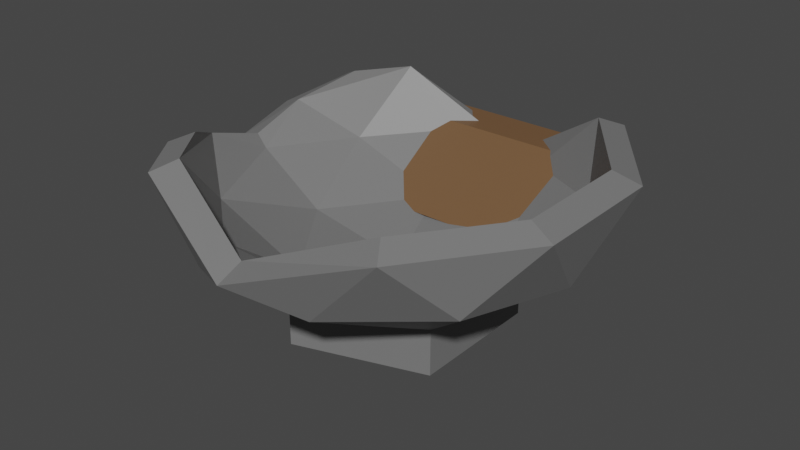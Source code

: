 # Source: Couldren.blend  (saved by Blender 3.3.6; exported with 4.5.12 LTS)
import bpy
from mathutils import Matrix  # noqa: F401  (used for matrix-valued properties, if any)

bpy.ops.wm.read_factory_settings(use_empty=True)
scene = bpy.context.scene
scene.name = 'Scene'

# ---- collections
col_collection = bpy.data.collections.new('Collection'); scene.collection.children.link(col_collection)
col_dollar_sign_symbol_bold_text_svgrepo_com_svg = bpy.data.collections.new('dollar-sign-symbol-bold-text-svgrepo-com.svg'); scene.collection.children.link(col_dollar_sign_symbol_bold_text_svgrepo_com_svg)

# ---- materials (node trees are filled in below, after node groups)
mat_wood = bpy.data.materials.new('wood')
mat_wood.use_transparent_shadow = False
mat_stone_001 = bpy.data.materials.new('stone.001')
mat_stone_001.use_transparent_shadow = False

# ---- material node trees
mat_wood.use_nodes = True; mat_wood.node_tree.nodes.clear()
_N = mat_wood.node_tree.nodes; _L = mat_wood.node_tree.links
n0 = _N.new('ShaderNodeBsdfPrincipled'); n0.name = 'Principled BSDF'; n0.location = (10, 300)
n0.distribution = 'GGX'
n0.subsurface_method = 'RANDOM_WALK_SKIN'
n0.inputs[0].default_value = (0.1679, 0.08872, 0.04065, 1.0)
n0.inputs[3].default_value = 1.45
n0.inputs[27].default_value = (0.0, 0.0, 0.0, 1.0)
n0.inputs[28].default_value = 1.0
n1 = _N.new('ShaderNodeOutputMaterial'); n1.name = 'Material Output'; n1.location = (300, 300)
_L.new(n0.outputs[0], n1.inputs[0])
n1.is_active_output = True
mat_stone_001.use_nodes = True; mat_stone_001.node_tree.nodes.clear()
_N = mat_stone_001.node_tree.nodes; _L = mat_stone_001.node_tree.links
n0 = _N.new('ShaderNodeBsdfPrincipled'); n0.name = 'Principled BSDF'; n0.location = (10, 300)
n0.distribution = 'GGX'
n0.subsurface_method = 'RANDOM_WALK_SKIN'
n0.inputs[0].default_value = (0.1845, 0.1845, 0.1845, 1.0)
n0.inputs[3].default_value = 1.45
n0.inputs[27].default_value = (0.0, 0.0, 0.0, 1.0)
n0.inputs[28].default_value = 1.0
n1 = _N.new('ShaderNodeOutputMaterial'); n1.name = 'Material Output'; n1.location = (300, 300)
_L.new(n0.outputs[0], n1.inputs[0])
n1.is_active_output = True

# ---- world
world_world = bpy.data.worlds.new('World'); scene.world = world_world
world_world.use_nodes = True; world_world.node_tree.nodes.clear()
_N = world_world.node_tree.nodes; _L = world_world.node_tree.links
n0 = _N.new('ShaderNodeOutputWorld'); n0.name = 'World Output'; n0.location = (300, 300)
n1 = _N.new('ShaderNodeBackground'); n1.name = 'Background'; n1.location = (10, 300)
n1.inputs[0].default_value = (0.05088, 0.05088, 0.05088, 1.0)
_L.new(n1.outputs[0], n0.inputs[0])
n0.is_active_output = True
world_world.color = (0.05088, 0.05088, 0.05088)
world_world.use_sun_shadow = False
world_world.sun_shadow_jitter_overblur = 0.0

# ---- meshes
me_icosphere = bpy.data.meshes.new('Icosphere')
me_icosphere.from_pydata([(4.921, -3.575, 3.247), (-1.879, -5.784, 3.247), (-6.082, 0.0, 3.247), (-1.879, 5.784, 3.247), (4.921, 3.575, 3.247), (-1.105, -3.4, 1.464), (2.892, -2.101, 1.464), (1.788, -5.501, 2.9), (5.784, 0.0, 2.9), (2.892, 2.101, 1.464), (-3.575, 0.0, 1.464), (-4.68, -3.4, 2.9), (-1.105, 3.4, 1.464), (-4.68, 3.4, 2.9), (1.788, 5.501, 2.9), (6.467, -2.101, 5.224), (6.467, 2.101, 5.224), (0.0, -6.8, 3.839), (3.997, -5.501, 5.224), (-6.467, -2.101, 4.431), (-3.997, -5.501, 5.224), (-3.997, 5.501, 5.224), (-6.467, 2.101, 4.431), (3.997, 5.501, 5.224), (0.0, 6.8, 2.839), (-0.9944, -3.061, 2.296), (8.984e-07, 0.0, 1.709), (2.603, -1.892, 2.296), (4.318, -3.137, 3.762), (1.574, -4.843, 3.484), (-1.649, -5.076, 3.762), (5.093, 0.0, 3.484), (2.603, 1.892, 2.296), (4.318, 3.137, 3.762), (-3.218, 0.0, 2.296), (-4.12, -2.993, 3.484), (-5.337, 4.832e-09, 3.762), (-0.9944, 3.061, 2.296), (-4.12, 2.993, 3.484), (-1.649, 5.076, 3.762), (1.574, 4.843, 3.484), (5.657, -1.856, 5.545), (-0.01669, -5.954, 4.161), (-5.667, -1.824, 4.753), (-3.486, 4.826, 5.545), (3.513, 4.807, 5.545), (5.657, 1.856, 5.545), (3.513, -4.807, 5.545), (-3.486, -4.826, 5.545), (-5.667, 1.824, 4.753), (-0.01669, 5.954, 3.161), (-1.105, -3.4, -6.199e-06), (-3.575, 0.0, 6.199e-06), (-1.105, 3.4, -6.199e-06), (2.892, -2.101, -6.199e-06), (2.892, 2.101, -6.199e-06), (2.661, 2.0, 2.318), (3.0, 2.0, 2.0), (-3.0, 2.0, 1.841), (3.0, 2.0, 2.159), (-2.661, 2.0, 1.841), (-2.661, 2.0, 2.318), (-3.0, 2.0, 2.0), (-3.0, 2.0, 2.159), (3.0, 2.0, 2.318), (2.661, 2.0, 1.841), (3.0, 2.0, 1.841), (-3.0, 2.0, 2.318), (-3.0, 5.0, 2.318), (-3.0, 6.291, 2.318), (-3.0, 5.0, 2.0), (-2.661, 5.0, 2.318), (-2.661, 5.0, 3.682), (-2.661, 6.291, 2.318), (-2.661, 6.682, 2.709), (-2.661, 6.682, 3.291), (-3.0, 6.682, 2.709), (-3.0, 6.682, 3.291), (-3.0, 7.0, 2.577), (-3.0, 6.423, 2.0), (3.0, 7.0, 2.577), (-3.0, 7.0, 3.423), (-3.0, 6.423, 4.0), (3.0, 7.0, 3.423), (3.0, 6.423, 4.0), (3.0, 6.682, 3.291), (3.0, 6.291, 3.682), (3.0, 6.682, 2.709), (2.661, 6.682, 3.291), (2.661, 6.291, 3.682), (2.661, 6.682, 2.709), (2.661, 6.291, 2.318), (2.661, 5.0, 2.318), (3.0, 6.291, 2.318), (3.0, 5.0, 2.318), (3.0, 6.423, 2.0), (3.0, 5.0, 2.0), (2.661, 5.0, 3.682), (3.0, 5.0, 3.682), (3.0, 5.0, 4.0), (-3.0, 5.0, 4.0), (-3.0, 5.0, 3.682), (-3.0, 6.291, 3.682), (-2.661, 6.291, 3.682), (-6.467, 0.0, 3.839), (-5.667, 0.0, 4.161), (-5.232, -3.801, 5.224), (-4.577, -3.325, 5.545), (-5.232, 3.801, 5.224), (-4.577, 3.325, 5.545)], [], [(12, 53, 52, 10), (0, 6, 8), (9, 55, 53, 12), (10, 52, 51, 5), (6, 54, 55, 9), (0, 8, 15), (1, 7, 17), (2, 11, 19), (3, 13, 21), (4, 14, 23), (0, 15, 18), (1, 17, 20), (2, 19, 104, 22), (3, 21, 24), (4, 23, 16), (23, 14, 24), (14, 3, 24), (21, 13, 22, 108), (13, 2, 22), (19, 11, 20, 106), (11, 1, 20), (17, 7, 18), (7, 0, 18), (15, 8, 16), (8, 4, 16), (9, 14, 4), (9, 12, 14), (12, 3, 14), (12, 13, 3), (12, 10, 13), (10, 2, 13), (10, 11, 2), (10, 5, 11), (5, 1, 11), (8, 9, 4), (8, 6, 9), (5, 51, 54, 6), (5, 7, 1), (5, 6, 7), (6, 0, 7), (26, 25, 27), (28, 31, 27), (26, 34, 25), (26, 37, 34), (26, 32, 37), (28, 41, 31), (30, 42, 29), (36, 43, 35), (39, 44, 38), (33, 45, 40), (28, 47, 41), (30, 48, 42), (36, 49, 105, 43), (39, 50, 44), (33, 46, 45), (45, 50, 40), (40, 50, 39), (44, 109, 49, 38), (38, 49, 36), (43, 107, 48, 35), (35, 48, 30), (42, 47, 29), (29, 47, 28), (41, 46, 31), (31, 46, 33), (32, 33, 40), (32, 40, 37), (37, 40, 39), (37, 39, 38), (37, 38, 34), (34, 38, 36), (34, 36, 35), (34, 35, 25), (25, 35, 30), (31, 33, 32), (31, 32, 27), (27, 32, 26), (25, 30, 29), (25, 29, 27), (27, 29, 28), (15, 41, 47, 18), (106, 107, 43, 19), (21, 44, 50, 24), (108, 109, 44, 21), (24, 50, 45, 23), (104, 105, 49, 22), (17, 42, 48, 20), (16, 46, 41, 15), (23, 45, 46, 16), (18, 47, 42, 17), (94, 92, 56, 64), (68, 70, 62, 67), (71, 68, 67, 61), (96, 94, 64, 57), (92, 97, 65, 56), (98, 99, 59, 66), (101, 72, 60, 58), (99, 100, 63, 59), (97, 98, 66, 65), (70, 96, 57, 62), (72, 71, 61, 60), (100, 101, 58, 63), (68, 71, 73, 69), (69, 79, 70, 68), (72, 103, 75, 74, 73, 71), (69, 73, 74, 76), (76, 74, 75, 77), (76, 78, 79, 69), (77, 81, 78, 76), (79, 78, 80, 95), (78, 81, 83, 80), (102, 82, 81, 77), (81, 82, 84, 83), (85, 83, 84, 86), (87, 80, 83, 85), (86, 89, 88, 85), (85, 88, 90, 87), (92, 91, 90, 88, 89, 97), (87, 90, 91, 93), (93, 91, 92, 94), (93, 95, 80, 87), (94, 96, 95, 93), (70, 79, 95, 96), (98, 97, 89, 86), (86, 84, 99, 98), (99, 84, 82, 100), (101, 100, 82, 102), (102, 103, 72, 101), (77, 75, 103, 102), (19, 43, 105, 104), (20, 48, 107, 106), (22, 49, 109, 108)])
me_icosphere.polygons.foreach_set('material_index', [1, 1, 1, 1, 1, 1, 1, 1, 1, 1, 1, 1, 1, 1, 1, 1, 1, 1, 1, 1, 1, 1, 1, 1, 1, 1, 1, 1, 1, 1, 1, 1, 1, 1, 1, 1, 1, 1, 1, 1, 1, 1, 1, 1, 1, 1, 1, 1, 1, 1, 1, 1, 1, 1, 1, 1, 1, 1, 1, 1, 1, 1, 1, 1, 1, 1, 1, 1, 1, 1, 1, 1, 1, 1, 1, 1, 1, 1, 1, 1, 1, 1, 1, 1, 1, 1, 1, 1, 1, 1, 0, 0, 0, 0, 1, 0, 0, 0, 0, 0, 1, 0, 0, 0, 1, 0, 0, 0, 0, 0, 0, 0, 0, 0, 0, 0, 0, 1, 0, 0, 0, 0, 0, 0, 0, 0, 0, 0, 0, 1, 1, 1])
_uv = me_icosphere.uv_layers.new(name='UVMap')
_uv.uv.foreach_set('vector', [0.6818, 0.07873, 0.6818, 0.07873, 0.7727, 0.07873, 0.7727, 0.07873, 0.2727, 0.1575, 0.3182, 0.07873, 0.3636, 0.1575, 0.5, 0.07873, 0.5, 0.07873, 0.5909, 0.07873, 0.5909, 0.07873, 0.8636, 0.07873, 0.8636, 0.07873, 0.9545, 0.07873, 0.9545, 0.07873, 0.3182, 0.07873, 0.3182, 0.07873, 0.4091, 0.07873, 0.4091, 0.07873, 0.2727, 0.1575, 0.3636, 0.1575, 0.3182, 0.2362, 0.09091, 0.1575, 0.1818, 0.1575, 0.1364, 0.2362, 0.8182, 0.1575, 0.9091, 0.1575, 0.8636, 0.2362, 0.6364, 0.1575, 0.7273, 0.1575, 0.6818, 0.2362, 0.4545, 0.1575, 0.5455, 0.1575, 0.5, 0.2362, 0.2727, 0.1575, 0.3182, 0.2362, 0.2273, 0.2362, 0.09091, 0.1575, 0.1364, 0.2362, 0.04546, 0.2362, 0.8182, 0.1575, 0.8636, 0.2362, 0.8182, 0.2362, 0.7727, 0.2362, 0.6364, 0.1575, 0.6818, 0.2362, 0.5909, 0.2362, 0.4545, 0.1575, 0.5, 0.2362, 0.4091, 0.2362, 0.5, 0.2362, 0.5455, 0.1575, 0.5909, 0.2362, 0.5455, 0.1575, 0.6364, 0.1575, 0.5909, 0.2362, 0.6818, 0.2362, 0.7273, 0.1575, 0.7727, 0.2362, 0.7273, 0.2362, 0.7273, 0.1575, 0.8182, 0.1575, 0.7727, 0.2362, 0.8636, 0.2362, 0.9091, 0.1575, 0.9545, 0.2362, 0.9091, 0.2362, 0.9091, 0.1575, 1.0, 0.1575, 0.9545, 0.2362, 0.1364, 0.2362, 0.1818, 0.1575, 0.2273, 0.2362, 0.1818, 0.1575, 0.2727, 0.1575, 0.2273, 0.2362, 0.3182, 0.2362, 0.3636, 0.1575, 0.4091, 0.2362, 0.3636, 0.1575, 0.4545, 0.1575, 0.4091, 0.2362, 0.5, 0.07873, 0.5455, 0.1575, 0.4545, 0.1575, 0.5, 0.07873, 0.5909, 0.07873, 0.5455, 0.1575, 0.5909, 0.07873, 0.6364, 0.1575, 0.5455, 0.1575, 0.6818, 0.07873, 0.7273, 0.1575, 0.6364, 0.1575, 0.6818, 0.07873, 0.7727, 0.07873, 0.7273, 0.1575, 0.7727, 0.07873, 0.8182, 0.1575, 0.7273, 0.1575, 0.8636, 0.07873, 0.9091, 0.1575, 0.8182, 0.1575, 0.8636, 0.07873, 0.9545, 0.07873, 0.9091, 0.1575, 0.9545, 0.07873, 1.0, 0.1575, 0.9091, 0.1575, 0.3636, 0.1575, 0.4091, 0.07873, 0.4545, 0.1575, 0.3636, 0.1575, 0.3182, 0.07873, 0.4091, 0.07873, 0.1364, 0.07873, 0.1364, 0.07873, 0.2273, 0.07873, 0.2273, 0.07873, 0.1364, 0.07873, 0.1818, 0.1575, 0.09091, 0.1575, 0.1364, 0.07873, 0.2273, 0.07873, 0.1818, 0.1575, 0.2273, 0.07873, 0.2727, 0.1575, 0.1818, 0.1575, 0.1818, 0.0, 0.1364, 0.07873, 0.2273, 0.07873, 0.2727, 0.1575, 0.3636, 0.1575, 0.3182, 0.07873, 0.9091, 0.0, 0.8636, 0.07873, 0.9545, 0.07873, 0.7273, 0.0, 0.6818, 0.07873, 0.7727, 0.07873, 0.5455, 0.0, 0.5, 0.07873, 0.5909, 0.07873, 0.2727, 0.1575, 0.3182, 0.2362, 0.3636, 0.1575, 0.09091, 0.1575, 0.1364, 0.2362, 0.1818, 0.1575, 0.8182, 0.1575, 0.8636, 0.2362, 0.9091, 0.1575, 0.6364, 0.1575, 0.6818, 0.2362, 0.7273, 0.1575, 0.4545, 0.1575, 0.5, 0.2362, 0.5455, 0.1575, 0.2727, 0.1575, 0.2273, 0.2362, 0.3182, 0.2362, 0.09091, 0.1575, 0.04546, 0.2362, 0.1364, 0.2362, 0.8182, 0.1575, 0.7727, 0.2362, 0.8182, 0.2362, 0.8636, 0.2362, 0.6364, 0.1575, 0.5909, 0.2362, 0.6818, 0.2362, 0.4545, 0.1575, 0.4091, 0.2362, 0.5, 0.2362, 0.5, 0.2362, 0.5909, 0.2362, 0.5455, 0.1575, 0.5455, 0.1575, 0.5909, 0.2362, 0.6364, 0.1575, 0.6818, 0.2362, 0.7273, 0.2362, 0.7727, 0.2362, 0.7273, 0.1575, 0.7273, 0.1575, 0.7727, 0.2362, 0.8182, 0.1575, 0.8636, 0.2362, 0.9091, 0.2362, 0.9545, 0.2362, 0.9091, 0.1575, 0.9091, 0.1575, 0.9545, 0.2362, 1.0, 0.1575, 0.1364, 0.2362, 0.2273, 0.2362, 0.1818, 0.1575, 0.1818, 0.1575, 0.2273, 0.2362, 0.2727, 0.1575, 0.3182, 0.2362, 0.4091, 0.2362, 0.3636, 0.1575, 0.3636, 0.1575, 0.4091, 0.2362, 0.4545, 0.1575, 0.5, 0.07873, 0.4545, 0.1575, 0.5455, 0.1575, 0.5, 0.07873, 0.5455, 0.1575, 0.5909, 0.07873, 0.5909, 0.07873, 0.5455, 0.1575, 0.6364, 0.1575, 0.6818, 0.07873, 0.6364, 0.1575, 0.7273, 0.1575, 0.6818, 0.07873, 0.7273, 0.1575, 0.7727, 0.07873, 0.7727, 0.07873, 0.7273, 0.1575, 0.8182, 0.1575, 0.8636, 0.07873, 0.8182, 0.1575, 0.9091, 0.1575, 0.8636, 0.07873, 0.9091, 0.1575, 0.9545, 0.07873, 0.9545, 0.07873, 0.9091, 0.1575, 1.0, 0.1575, 0.3636, 0.1575, 0.4545, 0.1575, 0.4091, 0.07873, 0.3636, 0.1575, 0.4091, 0.07873, 0.3182, 0.07873, 0.3182, 0.07873, 0.4091, 0.07873, 0.3636, 0.0, 0.1364, 0.07873, 0.09091, 0.1575, 0.1818, 0.1575, 0.1364, 0.07873, 0.1818, 0.1575, 0.2273, 0.07873, 0.2273, 0.07873, 0.1818, 0.1575, 0.2727, 0.1575, 0.3182, 0.2362, 0.3182, 0.2362, 0.2273, 0.2362, 0.2273, 0.2362, 0.9091, 0.2362, 0.9091, 0.2362, 0.8636, 0.2362, 0.8636, 0.2362, 0.6818, 0.2362, 0.6818, 0.2362, 0.5909, 0.2362, 0.5909, 0.2362, 0.7273, 0.2362, 0.7273, 0.2362, 0.6818, 0.2362, 0.6818, 0.2362, 0.5909, 0.2362, 0.5909, 0.2362, 0.5, 0.2362, 0.5, 0.2362, 0.8182, 0.2362, 0.8182, 0.2362, 0.7727, 0.2362, 0.7727, 0.2362, 0.1364, 0.2362, 0.1364, 0.2362, 0.04546, 0.2362, 0.04546, 0.2362, 0.4091, 0.2362, 0.4091, 0.2362, 0.3182, 0.2362, 0.3182, 0.2362, 0.5, 0.2362, 0.5, 0.2362, 0.4091, 0.2362, 0.4091, 0.2362, 0.2273, 0.2362, 0.2273, 0.2362, 0.1364, 0.2362, 0.1364, 0.2362, 0.3125, 0.55, 0.3125, 0.55, 0.3125, 0.55, 0.3125, 0.55, 0.6875, 0.55, 0.6875, 0.55, 0.6875, 0.55, 0.6875, 0.55, 0.6875, 0.55, 0.6875, 0.55, 0.6875, 0.55, 0.6875, 0.55, 0.3125, 0.55, 0.3125, 0.55, 0.3125, 0.55, 0.3125, 0.55, 0.3125, 0.55, 0.3125, 0.55, 0.3125, 0.55, 0.3125, 0.55, 0.3125, 0.55, 0.3125, 0.55, 0.3125, 0.55, 0.3125, 0.55, 0.6875, 0.55, 0.6875, 0.55, 0.6875, 0.55, 0.6875, 0.55, 0.3125, 0.55, 0.6875, 0.55, 0.6875, 0.55, 0.3125, 0.55, 0.3125, 0.55, 0.3125, 0.55, 0.3125, 0.55, 0.3125, 0.55, 0.6875, 0.55, 0.3125, 0.55, 0.3125, 0.55, 0.6875, 0.55, 0.6875, 0.55, 0.6875, 0.55, 0.6875, 0.55, 0.6875, 0.55, 0.6875, 0.55, 0.6875, 0.55, 0.6875, 0.55, 0.6875, 0.55, 0.6875, 0.55, 0.6875, 0.55, 0.6875, 0.55, 0.6875, 0.55, 0.6875, 0.55, 0.6875, 0.55, 0.6875, 0.55, 0.6875, 0.55, 0.6875, 0.55, 0.6875, 0.55, 0.6875, 0.55, 0.6875, 0.55, 0.6875, 0.55, 0.6875, 0.55, 0.6875, 0.55, 0.6875, 0.55, 0.6875, 0.55, 0.6875, 0.55, 0.6875, 0.55, 0.6875, 0.55, 0.6875, 0.55, 0.6875, 0.55, 0.6875, 0.55, 0.6875, 0.55, 0.6875, 0.55, 0.6875, 0.55, 0.6875, 0.55, 0.6875, 0.55, 0.6875, 0.55, 0.6875, 0.55, 0.6875, 0.55, 0.6875, 0.55, 0.3125, 0.55, 0.3125, 0.55, 0.6875, 0.55, 0.6875, 0.55, 0.3125, 0.55, 0.3125, 0.55, 0.6875, 0.55, 0.6875, 0.55, 0.6875, 0.55, 0.6875, 0.55, 0.6875, 0.55, 0.6875, 0.55, 0.3125, 0.55, 0.3125, 0.55, 0.3125, 0.55, 0.3125, 0.55, 0.3125, 0.55, 0.3125, 0.55, 0.3125, 0.55, 0.3125, 0.55, 0.3125, 0.55, 0.3125, 0.55, 0.3125, 0.55, 0.3125, 0.55, 0.3125, 0.55, 0.3125, 0.55, 0.3125, 0.55, 0.3125, 0.55, 0.3125, 0.55, 0.3125, 0.55, 0.3125, 0.55, 0.3125, 0.55, 0.3125, 0.55, 0.3125, 0.55, 0.3125, 0.55, 0.3125, 0.55, 0.3125, 0.55, 0.3125, 0.55, 0.3125, 0.55, 0.3125, 0.55, 0.3125, 0.55, 0.3125, 0.55, 0.3125, 0.55, 0.3125, 0.55, 0.3125, 0.55, 0.3125, 0.55, 0.3125, 0.55, 0.3125, 0.55, 0.3125, 0.55, 0.3125, 0.55, 0.3125, 0.55, 0.3125, 0.55, 0.6875, 0.55, 0.6875, 0.55, 0.3125, 0.55, 0.3125, 0.55, 0.3125, 0.55, 0.3125, 0.55, 0.3125, 0.55, 0.3125, 0.55, 0.3125, 0.55, 0.3125, 0.55, 0.3125, 0.55, 0.3125, 0.55, 0.3125, 0.55, 0.3125, 0.55, 0.6875, 0.55, 0.6875, 0.55, 0.6875, 0.55, 0.6875, 0.55, 0.6875, 0.55, 0.6875, 0.55, 0.6875, 0.55, 0.6875, 0.55, 0.6875, 0.55, 0.6875, 0.55, 0.6875, 0.55, 0.6875, 0.55, 0.6875, 0.55, 0.6875, 0.55, 0.8636, 0.2362, 0.8636, 0.2362, 0.8182, 0.2362, 0.8182, 0.2362, 0.9545, 0.2362, 0.9545, 0.2362, 0.9091, 0.2362, 0.9091, 0.2362, 0.7727, 0.2362, 0.7727, 0.2362, 0.7273, 0.2362, 0.7273, 0.2362])
me_icosphere.materials.append(mat_wood)
me_icosphere.materials.append(mat_stone_001)
me_icosphere.update()

# ---- objects
ob_icosphere = bpy.data.objects.new('Icosphere', me_icosphere)

# ---- transforms, parenting, visibility, modifiers, constraints
ob_icosphere.location = (0.0, 0.0, 0.0)

# ---- collection membership
col_dollar_sign_symbol_bold_text_svgrepo_com_svg.objects.link(ob_icosphere)

# ---- scene / render settings (as saved in the file)
scene.frame_start = 1; scene.frame_end = 250; scene.frame_set(1)
scene.render.engine = 'BLENDER_EEVEE_NEXT'
scene.cycles.sampling_pattern = 'TABULATED_SOBOL'
scene.cycles.use_light_tree = False
scene.view_settings.view_transform = 'Filmic'
bpy.context.view_layer.update()

# ---- added for rendering (the .blend has no active camera and no usable light): camera, sun
cam_auto = bpy.data.cameras.new('AutoCamera')
cam_auto.lens = 50.0
cam_auto.sensor_width = 36.0
cam_auto.clip_end = 1000.0
ob_auto_camera = bpy.data.objects.new('AutoCamera', cam_auto)
scene.collection.objects.link(ob_auto_camera)
ob_auto_camera.location = (18.2363, -21.7836, 17.3618)
ob_auto_camera.rotation_euler = (1.09748, -7.21219e-08, 0.694738)
scene.camera = ob_auto_camera
light_auto_sun = bpy.data.lights.new('AutoSun', 'SUN')
light_auto_sun.energy = 3.0
light_auto_sun.angle = 0.0523599
ob_auto_sun = bpy.data.objects.new('AutoSun', light_auto_sun)
scene.collection.objects.link(ob_auto_sun)
ob_auto_sun.rotation_euler = (0.872665, 0.174533, 0.523599)
bpy.context.view_layer.update()
